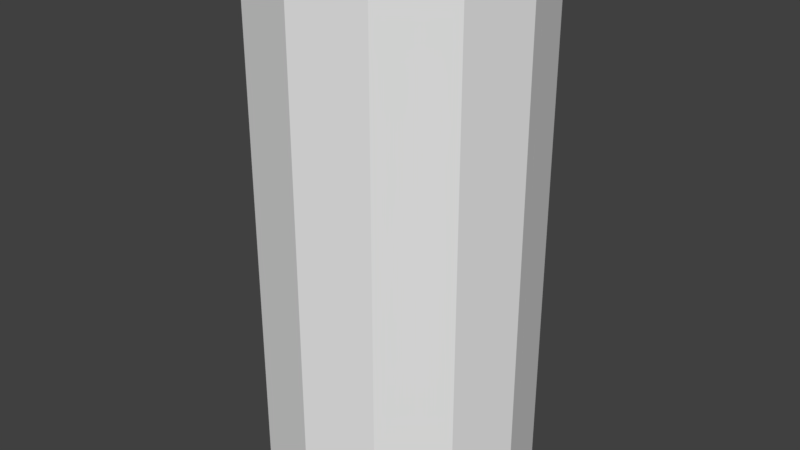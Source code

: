 # Source: InnerWallv1.blend  (saved by Blender 2.78.0; exported with 4.5.12 LTS)
import bpy
from mathutils import Matrix  # noqa: F401  (used for matrix-valued properties, if any)

bpy.ops.wm.read_factory_settings(use_empty=True)
scene = bpy.context.scene
scene.name = 'Scene'

# ---- collections
col_collection_1 = bpy.data.collections.new('Collection 1'); scene.collection.children.link(col_collection_1)

# ---- world
world_world = bpy.data.worlds.new('World'); scene.world = world_world
world_world.color = (0.05088, 0.05088, 0.05088)
world_world.use_sun_shadow = False
world_world.sun_shadow_jitter_overblur = 0.0
world_world.cycles.sampling_method = 'MANUAL'

# ---- meshes
me_plane_003 = bpy.data.meshes.new('Plane.003')
me_plane_003.from_pydata([(4.046, -0.5051, -0.928), (3.939, -0.5051, -0.528), (3.646, -0.5051, -0.2351), (3.246, -0.5051, -0.128), (2.846, -0.5051, -0.2351), (2.553, -0.5051, -0.528), (2.446, -0.5051, -0.928), (2.553, -0.5051, -1.328), (2.846, -0.5051, -1.621), (3.246, -0.5051, -1.728), (3.939, -0.5051, -1.328), (3.646, -0.5051, -1.621), (3.646, -0.5051, -0.928), (3.592, -0.5051, -0.728), (3.446, -0.5051, -0.5815), (3.246, -0.5051, -0.528), (3.046, -0.5051, -0.5815), (2.9, -0.5051, -0.728), (2.846, -0.5051, -0.928), (2.9, -0.5051, -1.128), (3.046, -0.5051, -1.274), (3.246, -0.5051, -1.328), (3.592, -0.5051, -1.128), (3.446, -0.5051, -1.274), (2.446, 2.495, -0.928), (2.553, 2.495, -1.328), (2.553, 2.495, -0.528), (2.846, 2.495, -0.2351), (3.246, 2.495, -0.128), (3.646, 2.495, -0.2351), (3.939, 2.495, -0.528), (4.046, 2.495, -0.928), (3.939, 2.495, -1.328), (3.646, 2.495, -1.621), (3.246, 2.495, -1.728), (2.846, 2.495, -1.621), (2.846, 2.495, -0.928), (2.9, 2.495, -1.128), (2.9, 2.495, -0.728), (3.046, 2.495, -0.5815), (3.246, 2.495, -0.528), (3.446, 2.495, -0.5815), (3.592, 2.495, -0.728), (3.646, 2.495, -0.928), (3.592, 2.495, -1.128), (3.446, 2.495, -1.274), (3.246, 2.495, -1.328), (3.046, 2.495, -1.274), (2.715, -0.5, -1.49), (2.715, 2.495, -1.49), (3.01, 2.495, -1.238), (3.01, -0.5, -1.238), (4.019, 2.495, -1.029), (3.596, -0.5, -1.113), (4.019, -0.5, -1.029), (3.596, 2.495, -1.113)], [], [(6, 18, 17, 5), (5, 17, 16, 4), (4, 16, 15, 3), (3, 15, 14, 2), (2, 14, 13, 1), (1, 13, 12, 0), (0, 12, 22, 10), (10, 22, 23, 11), (11, 23, 21, 9), (9, 21, 20, 8), (8, 20, 19, 7), (7, 19, 18, 6), (24, 26, 38, 36), (26, 27, 39, 38), (27, 28, 40, 39), (28, 29, 41, 40), (29, 30, 42, 41), (30, 31, 43, 42), (31, 52, 55, 43), (32, 33, 45, 44), (33, 34, 46, 45), (34, 35, 47, 46), (35, 49, 50, 47), (25, 24, 36, 37), (3, 28, 27, 4), (13, 42, 43, 12), (8, 35, 34, 9), (2, 29, 28, 3), (12, 43, 55, 44, 22), (19, 37, 36, 18), (1, 30, 29, 2), (22, 44, 45, 23), (18, 36, 38, 17), (0, 31, 30, 1), (23, 45, 46, 21), (17, 38, 39, 16), (10, 32, 52, 31, 0), (20, 47, 50, 37, 19), (6, 24, 25, 7), (16, 39, 40, 15), (11, 33, 32, 10), (21, 46, 47, 20), (5, 26, 24, 6), (15, 40, 41, 14), (9, 34, 33, 11), (4, 27, 26, 5), (14, 41, 42, 13), (7, 25, 49, 35, 8), (50, 49, 25, 37), (55, 52, 32, 44), (54, 53, 55, 52), (51, 48, 49, 50)])
me_plane_003.use_remesh_preserve_volume = False
me_plane_003.use_remesh_preserve_attributes = False
me_plane_003.use_mirror_vertex_groups = False
me_plane_003.update()

# ---- objects
ob_inner_wall = bpy.data.objects.new('Inner Wall', me_plane_003)

# ---- transforms, parenting, visibility, modifiers, constraints
ob_inner_wall.location = (-0.5, 0.0, 0.5)
ob_inner_wall.rotation_euler = (1.571, 0.0, 0.0)
ob_inner_wall.lineart.crease_threshold = 0.0

# ---- collection membership
col_collection_1.objects.link(ob_inner_wall)

# ---- scene / render settings (as saved in the file)
scene.frame_start = 1; scene.frame_end = 250; scene.frame_set(1)
scene.render.engine = 'CYCLES'
scene.render.resolution_percentage = 50
scene.render.dither_intensity = 0.0
scene.cycles.use_denoising = False
scene.cycles.samples = 128
scene.cycles.sampling_pattern = 'TABULATED_SOBOL'
scene.cycles.light_sampling_threshold = 0.0
scene.cycles.use_adaptive_sampling = False
scene.cycles.use_light_tree = False
scene.cycles.blur_glossy = 0.0
scene.cycles.sample_clamp_indirect = 0.0
scene.cycles.debug_use_hair_bvh = False
scene.view_settings.view_transform = 'Standard'
bpy.context.view_layer.update()

# ---- added for rendering (the .blend has no active camera and no usable light): camera, sun
cam_auto = bpy.data.cameras.new('AutoCamera')
cam_auto.lens = 50.0
cam_auto.sensor_width = 36.0
cam_auto.clip_end = 1000.0
ob_auto_camera = bpy.data.objects.new('AutoCamera', cam_auto)
scene.collection.objects.link(ob_auto_camera)
ob_auto_camera.location = (6.22262, -3.24406, 4.27624)
ob_auto_camera.rotation_euler = (1.09748, -7.21219e-08, 0.694738)
scene.camera = ob_auto_camera
light_auto_sun = bpy.data.lights.new('AutoSun', 'SUN')
light_auto_sun.energy = 3.0
light_auto_sun.angle = 0.0523599
ob_auto_sun = bpy.data.objects.new('AutoSun', light_auto_sun)
scene.collection.objects.link(ob_auto_sun)
ob_auto_sun.rotation_euler = (0.872665, 0.174533, 0.523599)
bpy.context.view_layer.update()
